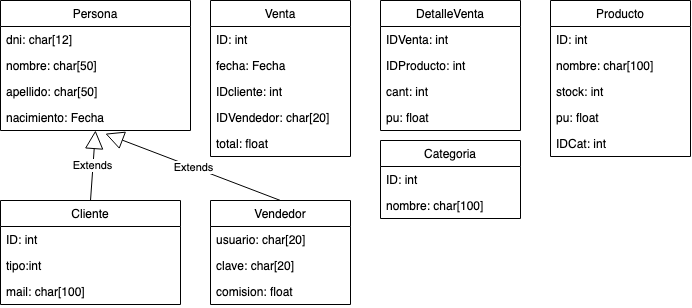

The diagram above was exported from draw.io. Its source (the exported page's mxGraphModel, read from the mxfile embedded in the PNG):
<mxGraphModel dx="766" dy="391" grid="1" gridSize="10" guides="1" tooltips="1" connect="1" arrows="1" fold="1" page="1" pageScale="1" pageWidth="827" pageHeight="1169" math="0" shadow="0">
  <root>
    <mxCell id="WIyWlLk6GJQsqaUBKTNV-0" />
    <mxCell id="WIyWlLk6GJQsqaUBKTNV-1" parent="WIyWlLk6GJQsqaUBKTNV-0" />
    <mxCell id="mv-gCDuqzn6aO2-M5QhE-5" value="Persona" style="swimlane;fontStyle=0;childLayout=stackLayout;horizontal=1;startSize=26;fillColor=none;horizontalStack=0;resizeParent=1;resizeParentMax=0;resizeLast=0;collapsible=1;marginBottom=0;" vertex="1" parent="WIyWlLk6GJQsqaUBKTNV-1">
      <mxGeometry x="120" y="20" width="190" height="130" as="geometry" />
    </mxCell>
    <mxCell id="mv-gCDuqzn6aO2-M5QhE-6" value="dni: char[12]" style="text;strokeColor=none;fillColor=none;align=left;verticalAlign=top;spacingLeft=4;spacingRight=4;overflow=hidden;rotatable=0;points=[[0,0.5],[1,0.5]];portConstraint=eastwest;" vertex="1" parent="mv-gCDuqzn6aO2-M5QhE-5">
      <mxGeometry y="26" width="190" height="26" as="geometry" />
    </mxCell>
    <mxCell id="mv-gCDuqzn6aO2-M5QhE-7" value="nombre: char[50]" style="text;strokeColor=none;fillColor=none;align=left;verticalAlign=top;spacingLeft=4;spacingRight=4;overflow=hidden;rotatable=0;points=[[0,0.5],[1,0.5]];portConstraint=eastwest;" vertex="1" parent="mv-gCDuqzn6aO2-M5QhE-5">
      <mxGeometry y="52" width="190" height="26" as="geometry" />
    </mxCell>
    <mxCell id="mv-gCDuqzn6aO2-M5QhE-8" value="apellido: char[50]" style="text;strokeColor=none;fillColor=none;align=left;verticalAlign=top;spacingLeft=4;spacingRight=4;overflow=hidden;rotatable=0;points=[[0,0.5],[1,0.5]];portConstraint=eastwest;" vertex="1" parent="mv-gCDuqzn6aO2-M5QhE-5">
      <mxGeometry y="78" width="190" height="26" as="geometry" />
    </mxCell>
    <mxCell id="mv-gCDuqzn6aO2-M5QhE-9" value="nacimiento: Fecha" style="text;strokeColor=none;fillColor=none;align=left;verticalAlign=top;spacingLeft=4;spacingRight=4;overflow=hidden;rotatable=0;points=[[0,0.5],[1,0.5]];portConstraint=eastwest;" vertex="1" parent="mv-gCDuqzn6aO2-M5QhE-5">
      <mxGeometry y="104" width="190" height="26" as="geometry" />
    </mxCell>
    <mxCell id="mv-gCDuqzn6aO2-M5QhE-0" value="Cliente" style="swimlane;fontStyle=0;childLayout=stackLayout;horizontal=1;startSize=26;fillColor=none;horizontalStack=0;resizeParent=1;resizeParentMax=0;resizeLast=0;collapsible=1;marginBottom=0;" vertex="1" parent="WIyWlLk6GJQsqaUBKTNV-1">
      <mxGeometry x="120" y="220" width="180" height="104" as="geometry" />
    </mxCell>
    <mxCell id="mv-gCDuqzn6aO2-M5QhE-13" value="ID: int" style="text;strokeColor=none;fillColor=none;align=left;verticalAlign=top;spacingLeft=4;spacingRight=4;overflow=hidden;rotatable=0;points=[[0,0.5],[1,0.5]];portConstraint=eastwest;" vertex="1" parent="mv-gCDuqzn6aO2-M5QhE-0">
      <mxGeometry y="26" width="180" height="26" as="geometry" />
    </mxCell>
    <mxCell id="mv-gCDuqzn6aO2-M5QhE-11" value="tipo:int" style="text;strokeColor=none;fillColor=none;align=left;verticalAlign=top;spacingLeft=4;spacingRight=4;overflow=hidden;rotatable=0;points=[[0,0.5],[1,0.5]];portConstraint=eastwest;" vertex="1" parent="mv-gCDuqzn6aO2-M5QhE-0">
      <mxGeometry y="52" width="180" height="26" as="geometry" />
    </mxCell>
    <mxCell id="mv-gCDuqzn6aO2-M5QhE-12" value="mail: char[100]" style="text;strokeColor=none;fillColor=none;align=left;verticalAlign=top;spacingLeft=4;spacingRight=4;overflow=hidden;rotatable=0;points=[[0,0.5],[1,0.5]];portConstraint=eastwest;" vertex="1" parent="mv-gCDuqzn6aO2-M5QhE-0">
      <mxGeometry y="78" width="180" height="26" as="geometry" />
    </mxCell>
    <mxCell id="mv-gCDuqzn6aO2-M5QhE-10" value="Extends" style="endArrow=block;endSize=16;endFill=0;html=1;exitX=0.5;exitY=0;exitDx=0;exitDy=0;entryX=0.5;entryY=1;entryDx=0;entryDy=0;" edge="1" parent="WIyWlLk6GJQsqaUBKTNV-1" source="mv-gCDuqzn6aO2-M5QhE-0" target="mv-gCDuqzn6aO2-M5QhE-5">
      <mxGeometry width="160" relative="1" as="geometry">
        <mxPoint x="320" y="170" as="sourcePoint" />
        <mxPoint x="480" y="170" as="targetPoint" />
      </mxGeometry>
    </mxCell>
    <mxCell id="mv-gCDuqzn6aO2-M5QhE-20" value="Venta" style="swimlane;fontStyle=0;childLayout=stackLayout;horizontal=1;startSize=26;fillColor=none;horizontalStack=0;resizeParent=1;resizeParentMax=0;resizeLast=0;collapsible=1;marginBottom=0;" vertex="1" parent="WIyWlLk6GJQsqaUBKTNV-1">
      <mxGeometry x="330" y="20" width="140" height="156" as="geometry" />
    </mxCell>
    <mxCell id="mv-gCDuqzn6aO2-M5QhE-21" value="ID: int" style="text;strokeColor=none;fillColor=none;align=left;verticalAlign=top;spacingLeft=4;spacingRight=4;overflow=hidden;rotatable=0;points=[[0,0.5],[1,0.5]];portConstraint=eastwest;" vertex="1" parent="mv-gCDuqzn6aO2-M5QhE-20">
      <mxGeometry y="26" width="140" height="26" as="geometry" />
    </mxCell>
    <mxCell id="mv-gCDuqzn6aO2-M5QhE-22" value="fecha: Fecha" style="text;strokeColor=none;fillColor=none;align=left;verticalAlign=top;spacingLeft=4;spacingRight=4;overflow=hidden;rotatable=0;points=[[0,0.5],[1,0.5]];portConstraint=eastwest;" vertex="1" parent="mv-gCDuqzn6aO2-M5QhE-20">
      <mxGeometry y="52" width="140" height="26" as="geometry" />
    </mxCell>
    <mxCell id="mv-gCDuqzn6aO2-M5QhE-23" value="IDcliente: int" style="text;strokeColor=none;fillColor=none;align=left;verticalAlign=top;spacingLeft=4;spacingRight=4;overflow=hidden;rotatable=0;points=[[0,0.5],[1,0.5]];portConstraint=eastwest;" vertex="1" parent="mv-gCDuqzn6aO2-M5QhE-20">
      <mxGeometry y="78" width="140" height="26" as="geometry" />
    </mxCell>
    <mxCell id="mv-gCDuqzn6aO2-M5QhE-37" value="IDVendedor: char[20]" style="text;strokeColor=none;fillColor=none;align=left;verticalAlign=top;spacingLeft=4;spacingRight=4;overflow=hidden;rotatable=0;points=[[0,0.5],[1,0.5]];portConstraint=eastwest;" vertex="1" parent="mv-gCDuqzn6aO2-M5QhE-20">
      <mxGeometry y="104" width="140" height="26" as="geometry" />
    </mxCell>
    <mxCell id="mv-gCDuqzn6aO2-M5QhE-38" value="total: float" style="text;strokeColor=none;fillColor=none;align=left;verticalAlign=top;spacingLeft=4;spacingRight=4;overflow=hidden;rotatable=0;points=[[0,0.5],[1,0.5]];portConstraint=eastwest;" vertex="1" parent="mv-gCDuqzn6aO2-M5QhE-20">
      <mxGeometry y="130" width="140" height="26" as="geometry" />
    </mxCell>
    <mxCell id="mv-gCDuqzn6aO2-M5QhE-25" value="DetalleVenta" style="swimlane;fontStyle=0;childLayout=stackLayout;horizontal=1;startSize=26;fillColor=none;horizontalStack=0;resizeParent=1;resizeParentMax=0;resizeLast=0;collapsible=1;marginBottom=0;" vertex="1" parent="WIyWlLk6GJQsqaUBKTNV-1">
      <mxGeometry x="500" y="20" width="140" height="130" as="geometry" />
    </mxCell>
    <mxCell id="mv-gCDuqzn6aO2-M5QhE-27" value="IDVenta: int" style="text;strokeColor=none;fillColor=none;align=left;verticalAlign=top;spacingLeft=4;spacingRight=4;overflow=hidden;rotatable=0;points=[[0,0.5],[1,0.5]];portConstraint=eastwest;" vertex="1" parent="mv-gCDuqzn6aO2-M5QhE-25">
      <mxGeometry y="26" width="140" height="26" as="geometry" />
    </mxCell>
    <mxCell id="mv-gCDuqzn6aO2-M5QhE-28" value="IDProducto: int" style="text;strokeColor=none;fillColor=none;align=left;verticalAlign=top;spacingLeft=4;spacingRight=4;overflow=hidden;rotatable=0;points=[[0,0.5],[1,0.5]];portConstraint=eastwest;" vertex="1" parent="mv-gCDuqzn6aO2-M5QhE-25">
      <mxGeometry y="52" width="140" height="26" as="geometry" />
    </mxCell>
    <mxCell id="mv-gCDuqzn6aO2-M5QhE-29" value="cant: int" style="text;strokeColor=none;fillColor=none;align=left;verticalAlign=top;spacingLeft=4;spacingRight=4;overflow=hidden;rotatable=0;points=[[0,0.5],[1,0.5]];portConstraint=eastwest;" vertex="1" parent="mv-gCDuqzn6aO2-M5QhE-25">
      <mxGeometry y="78" width="140" height="26" as="geometry" />
    </mxCell>
    <mxCell id="mv-gCDuqzn6aO2-M5QhE-30" value="pu: float" style="text;strokeColor=none;fillColor=none;align=left;verticalAlign=top;spacingLeft=4;spacingRight=4;overflow=hidden;rotatable=0;points=[[0,0.5],[1,0.5]];portConstraint=eastwest;" vertex="1" parent="mv-gCDuqzn6aO2-M5QhE-25">
      <mxGeometry y="104" width="140" height="26" as="geometry" />
    </mxCell>
    <mxCell id="mv-gCDuqzn6aO2-M5QhE-31" value="Vendedor" style="swimlane;fontStyle=0;childLayout=stackLayout;horizontal=1;startSize=26;fillColor=none;horizontalStack=0;resizeParent=1;resizeParentMax=0;resizeLast=0;collapsible=1;marginBottom=0;" vertex="1" parent="WIyWlLk6GJQsqaUBKTNV-1">
      <mxGeometry x="330" y="220" width="140" height="104" as="geometry" />
    </mxCell>
    <mxCell id="mv-gCDuqzn6aO2-M5QhE-32" value="usuario: char[20]" style="text;strokeColor=none;fillColor=none;align=left;verticalAlign=top;spacingLeft=4;spacingRight=4;overflow=hidden;rotatable=0;points=[[0,0.5],[1,0.5]];portConstraint=eastwest;" vertex="1" parent="mv-gCDuqzn6aO2-M5QhE-31">
      <mxGeometry y="26" width="140" height="26" as="geometry" />
    </mxCell>
    <mxCell id="mv-gCDuqzn6aO2-M5QhE-33" value="clave: char[20]" style="text;strokeColor=none;fillColor=none;align=left;verticalAlign=top;spacingLeft=4;spacingRight=4;overflow=hidden;rotatable=0;points=[[0,0.5],[1,0.5]];portConstraint=eastwest;" vertex="1" parent="mv-gCDuqzn6aO2-M5QhE-31">
      <mxGeometry y="52" width="140" height="26" as="geometry" />
    </mxCell>
    <mxCell id="mv-gCDuqzn6aO2-M5QhE-36" value="comision: float" style="text;strokeColor=none;fillColor=none;align=left;verticalAlign=top;spacingLeft=4;spacingRight=4;overflow=hidden;rotatable=0;points=[[0,0.5],[1,0.5]];portConstraint=eastwest;" vertex="1" parent="mv-gCDuqzn6aO2-M5QhE-31">
      <mxGeometry y="78" width="140" height="26" as="geometry" />
    </mxCell>
    <mxCell id="mv-gCDuqzn6aO2-M5QhE-35" value="Extends" style="endArrow=block;endSize=16;endFill=0;html=1;entryX=0.552;entryY=1.122;entryDx=0;entryDy=0;entryPerimeter=0;exitX=0.5;exitY=0;exitDx=0;exitDy=0;" edge="1" parent="WIyWlLk6GJQsqaUBKTNV-1" source="mv-gCDuqzn6aO2-M5QhE-31" target="mv-gCDuqzn6aO2-M5QhE-9">
      <mxGeometry width="160" relative="1" as="geometry">
        <mxPoint x="430" y="180" as="sourcePoint" />
        <mxPoint x="590" y="180" as="targetPoint" />
      </mxGeometry>
    </mxCell>
    <mxCell id="mv-gCDuqzn6aO2-M5QhE-40" value="Categoria" style="swimlane;fontStyle=0;childLayout=stackLayout;horizontal=1;startSize=26;fillColor=none;horizontalStack=0;resizeParent=1;resizeParentMax=0;resizeLast=0;collapsible=1;marginBottom=0;" vertex="1" parent="WIyWlLk6GJQsqaUBKTNV-1">
      <mxGeometry x="500" y="160" width="140" height="78" as="geometry" />
    </mxCell>
    <mxCell id="mv-gCDuqzn6aO2-M5QhE-41" value="ID: int" style="text;strokeColor=none;fillColor=none;align=left;verticalAlign=top;spacingLeft=4;spacingRight=4;overflow=hidden;rotatable=0;points=[[0,0.5],[1,0.5]];portConstraint=eastwest;" vertex="1" parent="mv-gCDuqzn6aO2-M5QhE-40">
      <mxGeometry y="26" width="140" height="26" as="geometry" />
    </mxCell>
    <mxCell id="mv-gCDuqzn6aO2-M5QhE-42" value="nombre: char[100]" style="text;strokeColor=none;fillColor=none;align=left;verticalAlign=top;spacingLeft=4;spacingRight=4;overflow=hidden;rotatable=0;points=[[0,0.5],[1,0.5]];portConstraint=eastwest;" vertex="1" parent="mv-gCDuqzn6aO2-M5QhE-40">
      <mxGeometry y="52" width="140" height="26" as="geometry" />
    </mxCell>
    <mxCell id="mv-gCDuqzn6aO2-M5QhE-15" value="Producto" style="swimlane;fontStyle=0;childLayout=stackLayout;horizontal=1;startSize=26;fillColor=none;horizontalStack=0;resizeParent=1;resizeParentMax=0;resizeLast=0;collapsible=1;marginBottom=0;" vertex="1" parent="WIyWlLk6GJQsqaUBKTNV-1">
      <mxGeometry x="670" y="20" width="140" height="156" as="geometry" />
    </mxCell>
    <mxCell id="mv-gCDuqzn6aO2-M5QhE-16" value="ID: int" style="text;strokeColor=none;fillColor=none;align=left;verticalAlign=top;spacingLeft=4;spacingRight=4;overflow=hidden;rotatable=0;points=[[0,0.5],[1,0.5]];portConstraint=eastwest;" vertex="1" parent="mv-gCDuqzn6aO2-M5QhE-15">
      <mxGeometry y="26" width="140" height="26" as="geometry" />
    </mxCell>
    <mxCell id="mv-gCDuqzn6aO2-M5QhE-17" value="nombre: char[100]" style="text;strokeColor=none;fillColor=none;align=left;verticalAlign=top;spacingLeft=4;spacingRight=4;overflow=hidden;rotatable=0;points=[[0,0.5],[1,0.5]];portConstraint=eastwest;" vertex="1" parent="mv-gCDuqzn6aO2-M5QhE-15">
      <mxGeometry y="52" width="140" height="26" as="geometry" />
    </mxCell>
    <mxCell id="mv-gCDuqzn6aO2-M5QhE-18" value="stock: int" style="text;strokeColor=none;fillColor=none;align=left;verticalAlign=top;spacingLeft=4;spacingRight=4;overflow=hidden;rotatable=0;points=[[0,0.5],[1,0.5]];portConstraint=eastwest;" vertex="1" parent="mv-gCDuqzn6aO2-M5QhE-15">
      <mxGeometry y="78" width="140" height="26" as="geometry" />
    </mxCell>
    <mxCell id="mv-gCDuqzn6aO2-M5QhE-19" value="pu: float" style="text;strokeColor=none;fillColor=none;align=left;verticalAlign=top;spacingLeft=4;spacingRight=4;overflow=hidden;rotatable=0;points=[[0,0.5],[1,0.5]];portConstraint=eastwest;" vertex="1" parent="mv-gCDuqzn6aO2-M5QhE-15">
      <mxGeometry y="104" width="140" height="26" as="geometry" />
    </mxCell>
    <mxCell id="mv-gCDuqzn6aO2-M5QhE-44" value="IDCat: int" style="text;strokeColor=none;fillColor=none;align=left;verticalAlign=top;spacingLeft=4;spacingRight=4;overflow=hidden;rotatable=0;points=[[0,0.5],[1,0.5]];portConstraint=eastwest;" vertex="1" parent="mv-gCDuqzn6aO2-M5QhE-15">
      <mxGeometry y="130" width="140" height="26" as="geometry" />
    </mxCell>
  </root>
</mxGraphModel>